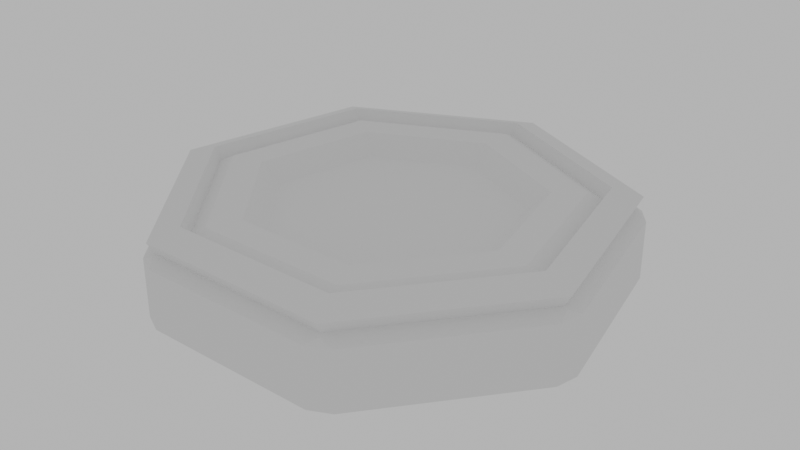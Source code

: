 # Source: Piece_Base_03.blend  (saved by Blender 2.92.15; exported with 4.5.12 LTS)
import bpy
from mathutils import Matrix  # noqa: F401  (used for matrix-valued properties, if any)

bpy.ops.wm.read_factory_settings(use_empty=True)
scene = bpy.context.scene
scene.name = 'Scene'

# ---- collections
col_collection = bpy.data.collections.new('Collection'); scene.collection.children.link(col_collection)

# ---- world
world_world = bpy.data.worlds.new('World'); scene.world = world_world
world_world.use_nodes = True; world_world.node_tree.nodes.clear()
_N = world_world.node_tree.nodes; _L = world_world.node_tree.links
n0 = _N.new('ShaderNodeOutputWorld'); n0.name = 'World Output'; n0.location = (300, 300)
n1 = _N.new('ShaderNodeBackground'); n1.name = 'Background'; n1.location = (10, 300)
n1.inputs[0].default_value = (0.5277, 0.5277, 0.5277, 1.0)
_L.new(n1.outputs[0], n0.inputs[0])
n0.is_active_output = True
world_world.color = (0.05088, 0.05088, 0.05088)
world_world.use_sun_shadow = False
world_world.sun_shadow_jitter_overblur = 0.0

# ---- meshes
me_circle = bpy.data.meshes.new('Circle')
me_circle.from_pydata([(0.0, 0.9361, 0.2815), (-0.7319, 0.5837, 0.2815), (-0.9126, -0.2083, 0.2815), (-0.4062, -0.8434, 0.2815), (0.4062, -0.8434, 0.2815), (0.9126, -0.2083, 0.2815), (0.7319, 0.5837, 0.2815), (9.671e-09, 0.8139, 0.3185), (-0.6363, 0.5075, 0.3185), (-0.7935, -0.1811, 0.3185), (-0.3531, -0.7333, 0.3185), (0.3531, -0.7333, 0.3185), (0.7935, -0.1811, 0.3185), (0.6363, 0.5075, 0.3185), (-0.4769, 0.3803, 0.35), (3.884e-09, 0.61, 0.35), (-0.5947, -0.1357, 0.35), (-0.2647, -0.5496, 0.35), (0.2647, -0.5496, 0.35), (0.5947, -0.1357, 0.35), (0.4769, 0.3803, 0.35), (0.9436, -0.2154, 0.334), (0.8204, -0.1873, 0.3723), (0.6579, 0.5247, 0.3723), (0.7567, 0.6035, 0.334), (-0.42, -0.872, 0.334), (-0.3651, -0.7582, 0.3723), (0.3651, -0.7582, 0.3723), (0.42, -0.872, 0.334), (-0.7567, 0.6035, 0.334), (-0.6579, 0.5247, 0.3723), (-0.8204, -0.1873, 0.3723), (-0.9436, -0.2154, 0.334), (1.126e-08, 0.8415, 0.3723), (1.263e-09, 0.9679, 0.334), (-0.5864, 0.4676, 0.35), (8.515e-09, 0.75, 0.35), (-0.7312, -0.1669, 0.35), (-0.3254, -0.6757, 0.35), (0.3254, -0.6757, 0.35), (0.7312, -0.1669, 0.35), (0.5864, 0.4676, 0.35), (-0.4072, 0.3248, 0.2706), (5.686e-09, 0.5209, 0.2706), (-0.5078, -0.1159, 0.2706), (-0.226, -0.4693, 0.2706), (0.226, -0.4693, 0.2706), (0.5078, -0.1159, 0.2706), (0.4072, 0.3248, 0.2706), (0.04907, 0.9764, 0.0), (-0.04907, 0.9764, 0.0), (-0.7328, 0.6471, 0.0), (-0.794, 0.5704, 0.0), (-0.9628, -0.1694, 0.0), (-0.941, -0.2651, 0.0), (-0.4678, -0.8584, 0.0), (-0.3794, -0.901, 0.0), (0.3794, -0.901, 0.0), (0.4678, -0.8584, 0.0), (0.941, -0.2651, 0.0), (0.9628, -0.1694, 0.0), (0.794, 0.5704, 0.0), (0.7328, 0.6471, 0.0), (-0.794, 0.5704, 0.25), (-0.7328, 0.6471, 0.25), (-0.7436, 0.593, 0.2741), (-0.04907, 0.9764, 0.25), (0.04907, 0.9764, 0.25), (0.0, 0.9511, 0.2741), (-0.941, -0.2651, 0.25), (-0.9628, -0.1694, 0.25), (-0.9273, -0.2116, 0.2741), (-0.3794, -0.901, 0.25), (-0.4678, -0.8584, 0.25), (-0.4127, -0.857, 0.2741), (0.4678, -0.8584, 0.25), (0.3794, -0.901, 0.25), (0.4127, -0.857, 0.2741), (0.9628, -0.1694, 0.25), (0.941, -0.2651, 0.25), (0.9273, -0.2116, 0.2741), (0.7328, 0.6471, 0.25), (0.794, 0.5704, 0.25), (0.7436, 0.593, 0.2741)], [], [(0, 1, 65, 64, 66, 68), (59, 58, 75, 79), (55, 54, 69, 73), (51, 50, 66, 64), (61, 60, 78, 82), (57, 56, 72, 76), (53, 52, 63, 70), (12, 13, 23, 22), (5, 4, 28, 21), (11, 12, 22, 27), (4, 3, 25, 28), (10, 11, 27, 26), (3, 2, 32, 25), (9, 10, 26, 31), (20, 19, 47, 48), (49, 62, 81, 67), (1, 2, 71, 70, 63, 65), (6, 0, 68, 67, 81, 83), (3, 4, 77, 76, 72, 74), (4, 5, 80, 79, 75, 77), (5, 6, 83, 82, 78, 80), (2, 3, 74, 73, 69, 71), (8, 7, 36, 35), (9, 8, 35, 37), (10, 9, 37, 38), (11, 10, 38, 39), (12, 11, 39, 40), (13, 12, 40, 41), (7, 13, 41, 36), (24, 21, 22, 23), (28, 25, 26, 27), (32, 29, 30, 31), (34, 24, 23, 33), (21, 28, 27, 22), (25, 32, 31, 26), (29, 34, 33, 30), (6, 5, 21, 24), (13, 7, 33, 23), (0, 6, 24, 34), (7, 8, 30, 33), (1, 0, 34, 29), (8, 9, 31, 30), (2, 1, 29, 32), (15, 14, 35, 36), (14, 16, 37, 35), (16, 17, 38, 37), (17, 18, 39, 38), (18, 19, 40, 39), (19, 20, 41, 40), (20, 15, 36, 41), (42, 43, 48, 47, 46, 45, 44), (18, 17, 45, 46), (16, 14, 42, 44), (15, 20, 48, 43), (19, 18, 46, 47), (17, 16, 44, 45), (14, 15, 43, 42), (63, 64, 65), (66, 67, 68), (69, 70, 71), (72, 73, 74), (75, 76, 77), (78, 79, 80), (81, 82, 83), (59, 79, 78, 60), (81, 62, 61, 82), (55, 73, 72, 56), (75, 58, 57, 76), (51, 64, 63, 52), (69, 54, 53, 70), (66, 50, 49, 67), (51, 52, 53, 54, 55, 56, 57, 58, 59, 60, 61, 62, 49, 50)])
_uv = me_circle.uv_layers.new(name='UVMap')
_uv.uv.foreach_set('vector', [0.0, 0.0, 0.0, 0.0, 0.0, 0.0, 0.0, 0.0, 0.0, 0.0, 0.0, 0.0, 0.0, 0.0, 0.0, 0.0, 0.0, 0.0, 0.0, 0.0, 0.0, 0.0, 0.0, 0.0, 0.0, 0.0, 0.0, 0.0, 0.0, 0.0, 0.0, 0.0, 0.0, 0.0, 0.0, 0.0, 0.0, 0.0, 0.0, 0.0, 0.0, 0.0, 0.0, 0.0, 0.0, 0.0, 0.0, 0.0, 0.0, 0.0, 0.0, 0.0, 0.0, 0.0, 0.0, 0.0, 0.0, 0.0, 0.0, 0.0, 0.0, 0.0, 0.0, 0.0, 0.0, 0.0, 0.0, 0.0, 0.0, 0.0, 0.0, 0.0, 0.0, 0.0, 0.0, 0.0, 0.0, 0.0, 0.0, 0.0, 0.0, 0.0, 0.0, 0.0, 0.0, 0.0, 0.0, 0.0, 0.0, 0.0, 0.0, 0.0, 0.0, 0.0, 0.0, 0.0, 0.0, 0.0, 0.0, 0.0, 0.0, 0.0, 0.0, 0.0, 0.0, 0.0, 0.0, 0.0, 0.0, 0.0, 0.0, 0.0, 0.0, 0.0, 0.0, 0.0, 0.0, 0.0, 0.0, 0.0, 0.0, 0.0, 0.0, 0.0, 0.0, 0.0, 0.0, 0.0, 0.0, 0.0, 0.0, 0.0, 0.0, 0.0, 0.0, 0.0, 0.0, 0.0, 0.0, 0.0, 0.0, 0.0, 0.0, 0.0, 0.0, 0.0, 0.0, 0.0, 0.0, 0.0, 0.0, 0.0, 0.0, 0.0, 0.0, 0.0, 0.0, 0.0, 0.0, 0.0, 0.0, 0.0, 0.0, 0.0, 0.0, 0.0, 0.0, 0.0, 0.0, 0.0, 0.0, 0.0, 0.0, 0.0, 0.0, 0.0, 0.0, 0.0, 0.0, 0.0, 0.0, 0.0, 0.0, 0.0, 0.0, 0.0, 0.0, 0.0, 0.0, 0.0, 0.0, 0.0, 0.0, 0.0, 0.0, 0.0, 0.0, 0.0, 0.0, 0.0, 0.0, 0.0, 0.0, 0.0, 0.0, 0.0, 0.0, 0.0, 0.0, 0.0, 0.0, 0.0, 0.0, 0.0, 0.0, 0.0, 0.0, 0.0, 0.0, 0.0, 0.0, 0.0, 0.0, 0.0, 0.0, 0.0, 0.0, 0.0, 0.0, 0.0, 0.0, 0.0, 0.0, 0.0, 0.0, 0.0, 0.0, 0.0, 0.0, 0.0, 0.0, 0.0, 0.0, 0.0, 0.0, 0.0, 0.0, 0.0, 0.0, 0.0, 0.0, 0.0, 0.0, 0.0, 0.0, 0.0, 0.0, 0.0, 0.0, 0.0, 0.0, 0.0, 0.0, 0.0, 0.0, 0.0, 0.0, 0.0, 0.0, 0.0, 0.0, 0.0, 0.0, 0.0, 0.0, 0.0, 0.0, 0.0, 0.0, 0.0, 0.0, 0.0, 0.0, 0.0, 0.0, 0.0, 0.0, 0.0, 0.0, 0.0, 0.0, 0.0, 0.0, 0.0, 0.0, 0.0, 0.0, 0.0, 0.0, 0.0, 0.0, 0.0, 0.0, 0.0, 0.0, 0.0, 0.0, 0.0, 0.0, 0.0, 0.0, 0.0, 0.0, 0.0, 0.0, 0.0, 0.0, 0.0, 0.0, 0.0, 0.0, 0.0, 0.0, 0.0, 0.0, 0.0, 0.0, 0.0, 0.0, 0.0, 0.0, 0.0, 0.0, 0.0, 0.0, 0.0, 0.0, 0.0, 0.0, 0.0, 0.0, 0.0, 0.0, 0.0, 0.0, 0.0, 0.0, 0.0, 0.0, 0.0, 0.0, 0.0, 0.0, 0.0, 0.0, 0.0, 0.0, 0.0, 0.0, 0.0, 0.0, 0.0, 0.0, 0.0, 0.0, 0.0, 0.0, 0.0, 0.0, 0.0, 0.0, 0.0, 0.0, 0.0, 0.0, 0.0, 0.0, 0.0, 0.0, 0.0, 0.0, 0.0, 0.0, 0.0, 0.0, 0.0, 0.0, 0.0, 0.0, 0.0, 0.0, 0.0, 0.0, 0.0, 0.0, 0.0, 0.0, 0.0, 0.0, 0.0, 0.0, 0.0, 0.0, 0.0, 0.0, 0.0, 0.0, 0.0, 0.0, 0.0, 0.0, 0.0, 0.0, 0.0, 0.0, 0.0, 0.0, 0.0, 0.0, 0.0, 0.0, 0.0, 0.0, 0.0, 0.0, 0.0, 0.0, 0.0, 0.0, 0.0, 0.0, 0.0, 0.0, 0.0, 0.0, 0.0, 0.0, 0.0, 0.0, 0.0, 0.0, 0.0, 0.0, 0.0, 0.0, 0.0, 0.0, 0.0, 0.0, 0.0, 0.0, 0.0, 0.0, 0.0, 0.0, 0.0, 0.0, 0.0, 0.0, 0.0, 0.0, 0.0, 0.0, 0.0, 0.0, 0.0, 0.0, 0.0, 0.0, 0.0, 0.0, 0.0, 0.0, 0.0, 0.0, 0.0, 0.0, 0.0, 0.0, 0.0, 0.0, 0.0, 0.0, 0.0, 0.0, 0.0, 0.0, 0.0, 0.0, 0.0, 0.0, 0.0, 0.0, 0.0, 0.0, 0.0, 0.0, 0.0, 0.0, 0.0, 0.0, 0.0, 0.0, 0.0, 0.0, 0.0, 0.0, 0.0, 0.0, 0.0, 0.0, 0.0, 0.0, 0.0, 0.0, 0.0, 0.0, 0.0, 0.0, 0.0, 0.0, 0.0, 0.0, 0.0, 0.0, 0.0, 0.0, 0.0, 0.0, 0.0, 0.0, 0.0, 0.0, 0.0, 0.0, 0.0, 0.0, 0.0, 0.0, 0.0, 0.0, 0.0, 0.0, 0.0, 0.0, 0.0, 0.0, 0.0, 0.0, 0.0, 0.0, 0.0, 0.0, 0.0, 0.0, 0.0, 0.0, 0.0, 0.0, 0.0, 0.0, 0.0, 0.0, 0.0, 0.0, 0.0, 0.0, 0.0, 0.0, 0.0, 0.0, 0.0, 0.0, 0.0, 0.0, 0.0, 0.0, 0.0, 0.0, 0.0, 0.0, 0.0, 0.0, 0.0, 0.0, 0.0, 0.0, 0.0, 0.0, 0.0, 0.0, 0.0, 0.0, 0.0, 0.0, 0.0, 0.0, 0.0, 0.0, 0.0, 0.0, 0.0, 0.0, 0.0, 0.0, 0.0, 0.0, 0.0, 0.0, 0.0, 0.0, 0.0, 0.0, 0.0, 0.0, 0.0])
me_circle.use_remesh_fix_poles = True
me_circle.use_remesh_preserve_attributes = False
me_circle.use_mirror_vertex_groups = False
me_circle.update()

# ---- objects
ob_circle = bpy.data.objects.new('Circle', me_circle)

# ---- transforms, parenting, visibility, modifiers, constraints
ob_circle.location = (0.0, 0.0, 0.0)
ob_circle.lineart.crease_threshold = 0.0

# ---- collection membership
col_collection.objects.link(ob_circle)

# ---- scene / render settings (as saved in the file)
scene.frame_start = 1; scene.frame_end = 250; scene.frame_set(1)
scene.render.engine = 'BLENDER_EEVEE_NEXT'
scene.cycles.use_denoising = False
scene.cycles.samples = 128
scene.cycles.sampling_pattern = 'TABULATED_SOBOL'
scene.cycles.use_adaptive_sampling = False
scene.cycles.use_light_tree = False
scene.view_settings.view_transform = 'Filmic'
bpy.context.view_layer.update()

# ---- added for rendering (the .blend has no active camera): camera
cam_auto = bpy.data.cameras.new('AutoCamera')
cam_auto.lens = 50.0
cam_auto.sensor_width = 36.0
cam_auto.clip_end = 1000.0
ob_auto_camera = bpy.data.objects.new('AutoCamera', cam_auto)
scene.collection.objects.link(ob_auto_camera)
ob_auto_camera.location = (2.51195, -2.97664, 2.19571)
ob_auto_camera.rotation_euler = (1.09748, -7.21219e-08, 0.694738)
scene.camera = ob_auto_camera
bpy.context.view_layer.update()
